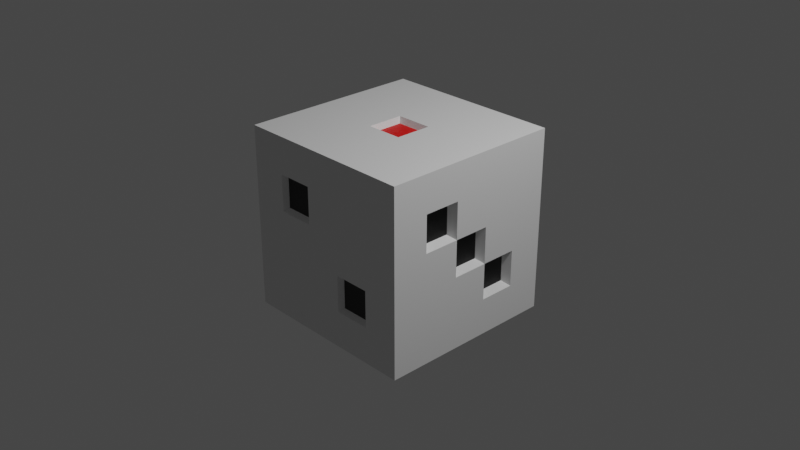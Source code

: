 # Source: YourOwn_s1300059.blend  (saved by Blender 3.6.14; exported with 4.5.12 LTS)
import bpy
from mathutils import Matrix  # noqa: F401  (used for matrix-valued properties, if any)

bpy.ops.wm.read_factory_settings(use_empty=True)
scene = bpy.context.scene
scene.name = 'Scene'

# ---- collections
col_collection = bpy.data.collections.new('Collection'); scene.collection.children.link(col_collection)

# ---- materials (node trees are filled in below, after node groups)
mat_m_base = bpy.data.materials.new('M_Base')
mat_m_base.alpha_threshold = 0.0
mat_m_base.use_transparent_shadow = False
mat_m_base.roughness = 0.5
mat_m_base.line_color = (0.0, 0.0, 0.0, 1.0)
mat_m_one = bpy.data.materials.new('M_One')
mat_m_one.use_transparent_shadow = False
mat_m_other = bpy.data.materials.new('M_other')
mat_m_other.use_transparent_shadow = False

# ---- material node trees
mat_m_base.use_nodes = True; mat_m_base.node_tree.nodes.clear()
_N = mat_m_base.node_tree.nodes; _L = mat_m_base.node_tree.links
n0 = _N.new('ShaderNodeOutputMaterial'); n0.name = 'Material Output'; n0.location = (300, 300)
n1 = _N.new('ShaderNodeBsdfPrincipled'); n1.name = 'Principled BSDF'; n1.location = (10, 300)
n1.distribution = 'GGX'
n1.subsurface_method = 'RANDOM_WALK_SKIN'
n1.inputs[3].default_value = 1.45
n1.inputs[27].default_value = (0.0, 0.0, 0.0, 1.0)
n1.inputs[28].default_value = 1.0
_L.new(n1.outputs[0], n0.inputs[0])
n0.is_active_output = True
mat_m_one.use_nodes = True; mat_m_one.node_tree.nodes.clear()
_N = mat_m_one.node_tree.nodes; _L = mat_m_one.node_tree.links
n0 = _N.new('ShaderNodeBsdfPrincipled'); n0.name = 'Principled BSDF'; n0.location = (10, 300)
n0.distribution = 'GGX'
n0.subsurface_method = 'RANDOM_WALK_SKIN'
n0.inputs[0].default_value = (0.8, 0.00205, 0.0, 1.0)
n0.inputs[3].default_value = 1.45
n0.inputs[27].default_value = (0.0, 0.0, 0.0, 1.0)
n0.inputs[28].default_value = 1.0
n1 = _N.new('ShaderNodeOutputMaterial'); n1.name = 'Material Output'; n1.location = (300, 300)
_L.new(n0.outputs[0], n1.inputs[0])
n1.is_active_output = True
mat_m_other.use_nodes = True; mat_m_other.node_tree.nodes.clear()
_N = mat_m_other.node_tree.nodes; _L = mat_m_other.node_tree.links
n0 = _N.new('ShaderNodeBsdfPrincipled'); n0.name = 'Principled BSDF'; n0.location = (10, 300)
n0.distribution = 'GGX'
n0.subsurface_method = 'RANDOM_WALK_SKIN'
n0.inputs[0].default_value = (0.0, 0.0, 0.0, 1.0)
n0.inputs[3].default_value = 1.45
n0.inputs[27].default_value = (0.0, 0.0, 0.0, 1.0)
n0.inputs[28].default_value = 1.0
n1 = _N.new('ShaderNodeOutputMaterial'); n1.name = 'Material Output'; n1.location = (300, 300)
_L.new(n0.outputs[0], n1.inputs[0])
n1.is_active_output = True

# ---- world
world_world = bpy.data.worlds.new('World'); scene.world = world_world
world_world.use_nodes = True; world_world.node_tree.nodes.clear()
_N = world_world.node_tree.nodes; _L = world_world.node_tree.links
n0 = _N.new('ShaderNodeOutputWorld'); n0.name = 'World Output'; n0.location = (300, 300)
n1 = _N.new('ShaderNodeBackground'); n1.name = 'Background'; n1.location = (10, 300)
n1.inputs[0].default_value = (0.05088, 0.05088, 0.05088, 1.0)
_L.new(n1.outputs[0], n0.inputs[0])
n0.is_active_output = True
world_world.color = (0.05088, 0.05088, 0.05088)
world_world.use_sun_shadow = False
world_world.sun_shadow_jitter_overblur = 0.0

# ---- cameras
cam_camera = bpy.data.cameras.new('Camera')
cam_camera.clip_end = 100.0
cam_camera.ortho_scale = 7.314

# ---- lights
light_light = bpy.data.lights.new('Light', 'POINT')
light_light.transmission_factor = 0.0
light_light.energy = 1000.0
light_light.shadow_soft_size = 0.1
light_light.shadow_maximum_resolution = 0.006
light_light.use_absolute_resolution = True

# ---- meshes
me_cube = bpy.data.meshes.new('Cube')
me_cube.from_pydata([(1.0, 1.0, 1.0), (1.0, 1.0, -1.0), (1.0, -1.0, 1.0), (1.0, -1.0, -1.0), (-1.0, 1.0, 1.0), (-1.0, 1.0, -1.0), (-1.0, -1.0, 1.0), (-1.0, -1.0, -1.0), (-1.0, 0.6, -1.0), (-1.0, 0.2, -1.0), (-1.0, -0.2, -1.0), (-1.0, -0.6, -1.0), (0.6, 1.0, -1.0), (0.2, 1.0, -1.0), (-0.2, 1.0, -1.0), (-0.6, 1.0, -1.0), (1.0, 1.0, 0.6), (1.0, 1.0, 0.2), (1.0, 1.0, -0.2), (1.0, 1.0, -0.6), (-1.0, -1.0, -0.6), (-1.0, -1.0, -0.2), (-1.0, -1.0, 0.2), (-1.0, -1.0, 0.6), (1.0, -1.0, 0.6), (1.0, -1.0, 0.2), (1.0, -1.0, -0.2), (1.0, -1.0, -0.6), (-1.0, 1.0, 0.6), (-1.0, 1.0, 0.2), (-1.0, 1.0, -0.2), (-1.0, 1.0, -0.6), (0.6, -1.0, 1.0), (0.2, -1.0, 1.0), (-0.2, -1.0, 1.0), (-0.6, -1.0, 1.0), (1.0, 0.6, 1.0), (1.0, 0.2, 1.0), (1.0, -0.2, 1.0), (1.0, -0.6, 1.0), (-0.6, -1.0, -1.0), (-0.2, -1.0, -1.0), (0.2, -1.0, -1.0), (0.6, -1.0, -1.0), (-1.0, -0.6, 1.0), (-1.0, -0.2, 1.0), (-1.0, 0.2, 1.0), (-1.0, 0.6, 1.0), (-0.6, 1.0, 1.0), (-0.2, 1.0, 1.0), (0.2, 1.0, 1.0), (0.6, 1.0, 1.0), (1.0, -0.6, -1.0), (1.0, -0.2, -1.0), (1.0, 0.2, -1.0), (1.0, 0.6, -1.0), (-0.5662, 0.837, -0.5662), (-0.2338, 0.837, -0.5662), (0.2338, 0.837, -0.5662), (0.5662, 0.837, -0.5662), (-0.5662, 0.837, -0.2338), (-0.1662, 0.837, -0.1662), (0.2338, 0.837, -0.2338), (0.5662, 0.837, -0.2338), (-0.5662, 0.837, 0.2338), (-0.1662, 0.837, 0.1662), (0.2338, 0.837, 0.2338), (0.5662, 0.837, 0.2338), (-0.5662, 0.837, 0.5662), (-0.2338, 0.837, 0.5662), (0.2338, 0.837, 0.5662), (0.5662, 0.837, 0.5662), (1.0, 0.6, -0.6), (1.0, 0.2, -0.6), (1.0, -0.2, -0.6), (1.0, -0.6, -0.6), (1.0, 0.6, -0.2), (1.0, 0.2, -0.2), (1.0, -0.2, -0.2), (1.0, -0.6, -0.2), (1.0, 0.6, 0.2), (1.0, 0.2, 0.2), (1.0, -0.2, 0.2), (1.0, -0.6, 0.2), (1.0, 0.6, 0.6), (1.0, 0.2, 0.6), (1.0, -0.2, 0.6), (1.0, -0.6, 0.6), (-0.6, 0.6, -1.0), (-0.6, 0.2, -1.0), (-0.6, -0.2, -1.0), (-0.6, -0.6, -1.0), (-0.2, 0.6, -1.0), (-0.2, 0.2, -1.0), (-0.2, -0.2, -1.0), (-0.2, -0.6, -1.0), (0.2, 0.6, -1.0), (0.2, 0.2, -1.0), (0.2, -0.2, -1.0), (0.2, -0.6, -1.0), (0.6, 0.6, -1.0), (0.6, 0.2, -1.0), (0.6, -0.2, -1.0), (0.6, -0.6, -1.0), (-0.902, -0.5674, -0.5674), (-0.902, -0.2326, -0.5674), (-0.902, 0.2326, -0.5674), (-0.902, 0.5674, -0.5674), (-0.902, -0.5674, -0.2326), (-0.902, -0.2326, -0.2326), (-0.902, 0.2326, -0.2326), (-0.902, 0.5674, -0.2326), (-0.902, -0.5674, 0.2326), (-0.902, -0.2326, 0.2326), (-0.902, 0.2326, 0.2326), (-0.902, 0.5674, 0.2326), (-0.902, -0.5674, 0.5674), (-0.902, -0.2326, 0.5674), (-0.902, 0.2326, 0.5674), (-0.902, 0.5674, 0.5674), (0.5628, -0.9461, -0.5628), (0.2372, -0.9461, -0.5628), (-0.2, -1.0, -0.6), (-0.6, -1.0, -0.6), (0.5628, -0.9461, -0.2372), (0.2372, -0.9461, -0.2372), (-0.2, -1.0, -0.2), (-0.6, -1.0, -0.2), (0.6, -1.0, 0.2), (0.2, -1.0, 0.2), (-0.2372, -0.9461, 0.2372), (-0.5628, -0.9461, 0.2372), (0.6, -1.0, 0.6), (0.2, -1.0, 0.6), (-0.2372, -0.9461, 0.5628), (-0.5628, -0.9461, 0.5628), (0.6, 0.6, 1.0), (0.6, 0.2, 1.0), (0.6, -0.2, 1.0), (0.6, -0.6, 1.0), (0.2, 0.6, 1.0), (0.1692, 0.1692, 0.9385), (0.1692, -0.1692, 0.9385), (0.2, -0.6, 1.0), (-0.2, 0.6, 1.0), (-0.1692, 0.1692, 0.9385), (-0.1692, -0.1692, 0.9385), (-0.2, -0.6, 1.0), (-0.6, 0.6, 1.0), (-0.6, 0.2, 1.0), (-0.6, -0.2, 1.0), (-0.6, -0.6, 1.0), (0.2, 0.2, 1.0), (0.2, -0.2, 1.0), (-0.2, 0.2, 1.0), (-0.2, -0.2, 1.0), (-0.5326, 0.5865, -0.8428), (-0.2674, 0.5865, -0.8428), (-0.2674, 0.3213, -0.8428), (-0.5326, 0.3213, -0.8428), (-0.5326, 0.1865, -0.8428), (-0.2674, 0.1865, -0.8428), (-0.2674, -0.07867, -0.8428), (-0.5326, -0.07867, -0.8428), (-0.5326, -0.2135, -0.8428), (-0.2674, -0.2135, -0.8428), (-0.2674, -0.4787, -0.8428), (-0.5326, -0.4787, -0.8428), (0.2674, 0.5865, -0.8428), (0.5326, 0.5865, -0.8428), (0.5326, 0.3213, -0.8428), (0.2674, 0.3213, -0.8428), (0.2674, 0.1865, -0.8428), (0.5326, 0.1865, -0.8428), (0.5326, -0.07867, -0.8428), (0.2674, -0.07867, -0.8428), (0.2674, -0.2135, -0.8428), (0.5326, -0.2135, -0.8428), (0.5326, -0.4787, -0.8428), (0.2674, -0.4787, -0.8428), (0.6, -1.0, -0.6), (0.2, -1.0, -0.6), (0.6, -1.0, -0.2), (0.2, -1.0, -0.2), (-0.2, -1.0, 0.2), (-0.6, -1.0, 0.2), (-0.2, -1.0, 0.6), (-0.6, -1.0, 0.6), (-0.2302, 0.5698, -0.8428), (-0.5698, 0.5698, -0.8428), (-0.5698, 0.2302, -0.8428), (-0.2302, 0.2302, -0.8428), (-0.2302, 0.1698, -0.8428), (-0.5698, 0.1698, -0.8428), (-0.5698, -0.1698, -0.8428), (-0.2302, -0.1698, -0.8428), (-0.2302, -0.2302, -0.8428), (-0.5698, -0.2302, -0.8428), (-0.5698, -0.5698, -0.8428), (-0.2302, -0.5698, -0.8428), (0.5698, 0.5698, -0.8428), (0.2302, 0.5698, -0.8428), (0.2302, 0.2302, -0.8428), (0.5698, 0.2302, -0.8428), (0.5698, 0.1698, -0.8428), (0.2302, 0.1698, -0.8428), (0.2302, -0.1698, -0.8428), (0.5698, -0.1698, -0.8428), (0.5698, -0.2302, -0.8428), (0.2302, -0.2302, -0.8428), (0.2302, -0.5698, -0.8428), (0.5698, -0.5698, -0.8428), (-0.6, 1.0, -0.6), (-0.2, 1.0, -0.6), (0.2, 1.0, -0.6), (0.6, 1.0, -0.6), (-0.6, 1.0, -0.2), (0.6, 1.0, -0.2), (-0.2, 1.0, -0.2), (-0.2338, 0.837, -0.2338), (0.2, 1.0, -0.2), (0.1662, 0.837, -0.1662), (-0.6, 1.0, 0.2), (0.6, 1.0, 0.2), (-0.2, 1.0, 0.2), (-0.2338, 0.837, 0.2338), (0.2, 1.0, 0.2), (0.1662, 0.837, 0.1662), (-0.6, 1.0, 0.6), (-0.2, 1.0, 0.6), (0.2, 1.0, 0.6), (0.6, 1.0, 0.6), (0.902, 0.5639, -0.5639), (0.902, 0.5639, -0.2361), (0.902, 0.2361, -0.2361), (0.902, 0.2361, -0.5639), (0.902, 0.1639, -0.1639), (0.902, 0.1639, 0.1639), (0.902, -0.1639, 0.1639), (0.902, -0.1639, -0.1639), (0.902, -0.2361, 0.2361), (0.902, -0.2361, 0.5639), (0.902, -0.5639, 0.5639), (0.902, -0.5639, 0.2361), (-1.0, -0.6, -0.6), (-1.0, -0.2, -0.6), (-1.0, 0.2, -0.6), (-1.0, 0.6, -0.6), (-1.0, -0.6, -0.2), (-1.0, -0.2, -0.2), (-1.0, 0.2, -0.2), (-1.0, 0.6, -0.2), (-1.0, -0.6, 0.2), (-1.0, -0.2, 0.2), (-1.0, 0.2, 0.2), (-1.0, 0.6, 0.2), (-1.0, -0.6, 0.6), (-1.0, -0.2, 0.6), (-1.0, 0.2, 0.6), (-1.0, 0.6, 0.6)], [], [(151, 44, 6, 35), (187, 35, 6, 23), (259, 47, 4, 28), (103, 52, 3, 43), (87, 39, 2, 24), (231, 51, 0, 16), (12, 215, 19, 1), (215, 217, 18, 19), (217, 223, 17, 18), (223, 231, 16, 17), (5, 31, 212, 15), (15, 212, 213, 14), (14, 213, 214, 13), (13, 214, 215, 12), (31, 30, 216, 212), (56, 60, 219, 57), (213, 218, 220, 214), (58, 62, 63, 59), (30, 29, 222, 216), (216, 222, 224, 218), (61, 65, 227, 221), (220, 226, 223, 217), (29, 28, 228, 222), (64, 68, 69, 225), (224, 229, 230, 226), (66, 70, 71, 67), (28, 4, 48, 228), (228, 48, 49, 229), (229, 49, 50, 230), (230, 50, 51, 231), (52, 75, 27, 3), (75, 79, 26, 27), (79, 83, 25, 26), (83, 87, 24, 25), (1, 19, 72, 55), (55, 72, 73, 54), (54, 73, 74, 53), (53, 74, 75, 52), (19, 18, 76, 72), (232, 233, 234, 235), (73, 77, 78, 74), (74, 78, 79, 75), (18, 17, 80, 76), (76, 80, 81, 77), (236, 237, 238, 239), (78, 82, 83, 79), (17, 16, 84, 80), (80, 84, 85, 81), (81, 85, 86, 82), (240, 241, 242, 243), (16, 0, 36, 84), (84, 36, 37, 85), (85, 37, 38, 86), (86, 38, 39, 87), (11, 91, 40, 7), (91, 95, 41, 40), (95, 99, 42, 41), (99, 103, 43, 42), (5, 15, 88, 8), (8, 88, 89, 9), (9, 89, 90, 10), (10, 90, 91, 11), (15, 14, 92, 88), (156, 157, 158, 159), (160, 161, 162, 163), (164, 165, 166, 167), (14, 13, 96, 92), (92, 96, 97, 93), (93, 97, 98, 94), (94, 98, 99, 95), (13, 12, 100, 96), (168, 169, 170, 171), (172, 173, 174, 175), (176, 177, 178, 179), (12, 1, 55, 100), (100, 55, 54, 101), (101, 54, 53, 102), (102, 53, 52, 103), (8, 247, 31, 5), (247, 251, 30, 31), (251, 255, 29, 30), (255, 259, 28, 29), (7, 20, 244, 11), (11, 244, 245, 10), (10, 245, 246, 9), (9, 246, 247, 8), (20, 21, 248, 244), (104, 108, 109, 105), (245, 249, 250, 246), (106, 110, 111, 107), (21, 22, 252, 248), (248, 252, 253, 249), (249, 253, 254, 250), (250, 254, 255, 251), (22, 23, 256, 252), (112, 116, 117, 113), (253, 257, 258, 254), (114, 118, 119, 115), (23, 6, 44, 256), (256, 44, 45, 257), (257, 45, 46, 258), (258, 46, 47, 259), (40, 123, 20, 7), (123, 127, 21, 20), (127, 185, 22, 21), (185, 187, 23, 22), (3, 27, 180, 43), (43, 180, 181, 42), (42, 181, 122, 41), (41, 122, 123, 40), (27, 26, 182, 180), (120, 124, 125, 121), (181, 183, 126, 122), (122, 126, 127, 123), (26, 25, 128, 182), (182, 128, 129, 183), (183, 129, 184, 126), (126, 184, 185, 127), (25, 24, 132, 128), (128, 132, 133, 129), (129, 133, 186, 184), (130, 134, 135, 131), (24, 2, 32, 132), (132, 32, 33, 133), (133, 33, 34, 186), (186, 34, 35, 187), (39, 139, 32, 2), (139, 143, 33, 32), (143, 147, 34, 33), (147, 151, 35, 34), (0, 51, 136, 36), (36, 136, 137, 37), (37, 137, 138, 38), (38, 138, 139, 39), (51, 50, 140, 136), (136, 140, 152, 137), (137, 152, 153, 138), (138, 153, 143, 139), (50, 49, 144, 140), (140, 144, 154, 152), (141, 145, 146, 142), (153, 155, 147, 143), (49, 48, 148, 144), (144, 148, 149, 154), (154, 149, 150, 155), (155, 150, 151, 147), (48, 4, 47, 148), (148, 47, 46, 149), (149, 46, 45, 150), (150, 45, 44, 151), (141, 142, 153, 152), (146, 145, 154, 155), (145, 141, 152, 154), (142, 146, 155, 153), (88, 92, 188, 189), (92, 93, 191, 188), (93, 89, 190, 191), (89, 88, 189, 190), (89, 93, 192, 193), (93, 94, 195, 192), (94, 90, 194, 195), (90, 89, 193, 194), (90, 94, 196, 197), (94, 95, 199, 196), (95, 91, 198, 199), (91, 90, 197, 198), (96, 100, 200, 201), (100, 101, 203, 200), (101, 97, 202, 203), (97, 96, 201, 202), (97, 101, 204, 205), (101, 102, 207, 204), (102, 98, 206, 207), (98, 97, 205, 206), (98, 102, 208, 209), (102, 103, 211, 208), (103, 99, 210, 211), (99, 98, 209, 210), (120, 121, 181, 180), (125, 124, 182, 183), (130, 131, 185, 184), (135, 134, 186, 187), (124, 120, 180, 182), (121, 125, 183, 181), (134, 130, 184, 186), (131, 135, 187, 185), (157, 156, 189, 188), (156, 159, 190, 189), (158, 157, 188, 191), (159, 158, 191, 190), (161, 160, 193, 192), (160, 163, 194, 193), (162, 161, 192, 195), (163, 162, 195, 194), (165, 164, 197, 196), (164, 167, 198, 197), (166, 165, 196, 199), (167, 166, 199, 198), (169, 168, 201, 200), (168, 171, 202, 201), (170, 169, 200, 203), (171, 170, 203, 202), (173, 172, 205, 204), (172, 175, 206, 205), (174, 173, 204, 207), (175, 174, 207, 206), (177, 176, 209, 208), (176, 179, 210, 209), (178, 177, 208, 211), (179, 178, 211, 210), (56, 57, 213, 212), (58, 59, 215, 214), (219, 60, 216, 218), (61, 221, 220, 218), (63, 62, 220, 217), (64, 225, 224, 222), (227, 65, 224, 226), (66, 67, 223, 226), (69, 68, 228, 229), (71, 70, 230, 231), (60, 56, 212, 216), (57, 219, 218, 213), (62, 58, 214, 220), (59, 63, 217, 215), (65, 61, 218, 224), (221, 227, 226, 220), (68, 64, 222, 228), (225, 69, 229, 224), (70, 66, 226, 230), (67, 71, 231, 223), (72, 76, 233, 232), (76, 77, 234, 233), (77, 73, 235, 234), (73, 72, 232, 235), (77, 81, 237, 236), (81, 82, 238, 237), (82, 78, 239, 238), (78, 77, 236, 239), (82, 86, 241, 240), (86, 87, 242, 241), (87, 83, 243, 242), (83, 82, 240, 243), (104, 105, 245, 244), (106, 107, 247, 246), (109, 108, 248, 249), (111, 110, 250, 251), (112, 113, 253, 252), (114, 115, 255, 254), (117, 116, 256, 257), (119, 118, 258, 259), (108, 104, 244, 248), (105, 109, 249, 245), (110, 106, 246, 250), (107, 111, 251, 247), (116, 112, 252, 256), (113, 117, 257, 253), (118, 114, 254, 258), (115, 119, 259, 255)])
me_cube.polygons.foreach_set('material_index', [0, 0, 0, 0, 0, 0, 0, 0, 0, 0, 0, 0, 0, 0, 0, 2, 0, 2, 0, 0, 2, 0, 0, 2, 0, 2, 0, 0, 0, 0, 0, 0, 0, 0, 0, 0, 0, 0, 0, 2, 0, 0, 0, 0, 2, 0, 0, 0, 0, 2, 0, 0, 0, 0, 0, 0, 0, 0, 0, 0, 0, 0, 0, 2, 2, 2, 0, 0, 0, 0, 0, 2, 2, 2, 0, 0, 0, 0, 0, 0, 0, 0, 0, 0, 0, 0, 0, 2, 0, 2, 0, 0, 0, 0, 0, 2, 0, 2, 0, 0, 0, 0, 0, 0, 0, 0, 0, 0, 0, 0, 0, 2, 0, 0, 0, 0, 0, 0, 0, 0, 0, 2, 0, 0, 0, 0, 0, 0, 0, 0, 0, 0, 0, 0, 0, 0, 0, 0, 0, 0, 1, 0, 0, 0, 0, 0, 0, 0, 0, 0, 0, 0, 0, 0, 0, 0, 0, 0, 0, 0, 0, 0, 0, 0, 0, 0, 0, 0, 0, 0, 0, 0, 0, 0, 0, 0, 0, 0, 0, 0, 0, 0, 0, 0, 0, 0, 0, 0, 0, 0, 0, 0, 0, 0, 0, 0, 0, 0, 0, 0, 0, 0, 0, 0, 0, 0, 0, 0, 0, 0, 0, 0, 0, 0, 0, 0, 0, 0, 0, 0, 0, 0, 0, 0, 0, 0, 0, 0, 0, 0, 0, 0, 0, 0, 0, 0, 0, 0, 0, 0, 0, 0, 0, 0, 0, 0, 0, 0, 0, 0, 0, 0, 0, 0, 0, 0, 0, 0])
_uv = me_cube.uv_layers.new(name='UVMap')
_uv.uv.foreach_set('vector', [0.825, 0.7, 0.875, 0.7, 0.875, 0.75, 0.825, 0.75, 0.575, 0.95, 0.625, 0.95, 0.625, 1.0, 0.575, 1.0, 0.575, 0.2, 0.625, 0.2, 0.625, 0.25, 0.575, 0.25, 0.325, 0.7, 0.375, 0.7, 0.375, 0.75, 0.325, 0.75, 0.575, 0.7, 0.625, 0.7, 0.625, 0.75, 0.575, 0.75, 0.575, 0.45, 0.625, 0.45, 0.625, 0.5, 0.575, 0.5, 0.375, 0.45, 0.425, 0.45, 0.425, 0.5, 0.375, 0.5, 0.425, 0.45, 0.475, 0.45, 0.475, 0.5, 0.425, 0.5, 0.475, 0.45, 0.525, 0.45, 0.525, 0.5, 0.475, 0.5, 0.525, 0.45, 0.575, 0.45, 0.575, 0.5, 0.525, 0.5, 0.375, 0.25, 0.425, 0.25, 0.425, 0.3, 0.375, 0.3, 0.375, 0.3, 0.425, 0.3, 0.425, 0.35, 0.375, 0.35, 0.375, 0.35, 0.425, 0.35, 0.425, 0.4, 0.375, 0.4, 0.375, 0.4, 0.425, 0.4, 0.425, 0.45, 0.375, 0.45, 0.425, 0.25, 0.475, 0.25, 0.475, 0.3, 0.425, 0.3, 0.199, 0.001001, 0.001001, 0.001001, 0.001001, 0.199, 0.199, 0.199, 0.425, 0.35, 0.475, 0.35, 0.475, 0.4, 0.425, 0.4, 0.199, 0.201, 0.001001, 0.201, 0.001001, 0.399, 0.199, 0.399, 0.475, 0.25, 0.525, 0.25, 0.525, 0.3, 0.475, 0.3, 0.475, 0.3, 0.525, 0.3, 0.525, 0.35, 0.475, 0.35, 0.399, 0.001001, 0.201, 0.001001, 0.201, 0.199, 0.399, 0.199, 0.475, 0.4, 0.525, 0.4, 0.525, 0.45, 0.475, 0.45, 0.525, 0.25, 0.575, 0.25, 0.575, 0.3, 0.525, 0.3, 0.399, 0.201, 0.201, 0.201, 0.201, 0.399, 0.399, 0.399, 0.525, 0.35, 0.575, 0.35, 0.575, 0.4, 0.525, 0.4, 0.199, 0.401, 0.001001, 0.401, 0.001001, 0.599, 0.199, 0.599, 0.575, 0.25, 0.625, 0.25, 0.625, 0.3, 0.575, 0.3, 0.575, 0.3, 0.625, 0.3, 0.625, 0.35, 0.575, 0.35, 0.575, 0.35, 0.625, 0.35, 0.625, 0.4, 0.575, 0.4, 0.575, 0.4, 0.625, 0.4, 0.625, 0.45, 0.575, 0.45, 0.375, 0.7, 0.425, 0.7, 0.425, 0.75, 0.375, 0.75, 0.425, 0.7, 0.475, 0.7, 0.475, 0.75, 0.425, 0.75, 0.475, 0.7, 0.525, 0.7, 0.525, 0.75, 0.475, 0.75, 0.525, 0.7, 0.575, 0.7, 0.575, 0.75, 0.525, 0.75, 0.375, 0.5, 0.425, 0.5, 0.425, 0.55, 0.375, 0.55, 0.375, 0.55, 0.425, 0.55, 0.425, 0.6, 0.375, 0.6, 0.375, 0.6, 0.425, 0.6, 0.425, 0.65, 0.375, 0.65, 0.375, 0.65, 0.425, 0.65, 0.425, 0.7, 0.375, 0.7, 0.425, 0.5, 0.475, 0.5, 0.475, 0.55, 0.425, 0.55, 0.599, 0.001001, 0.401, 0.001001, 0.401, 0.199, 0.599, 0.199, 0.425, 0.6, 0.475, 0.6, 0.475, 0.65, 0.425, 0.65, 0.425, 0.65, 0.475, 0.65, 0.475, 0.7, 0.425, 0.7, 0.475, 0.5, 0.525, 0.5, 0.525, 0.55, 0.475, 0.55, 0.475, 0.55, 0.525, 0.55, 0.525, 0.6, 0.475, 0.6, 0.599, 0.201, 0.401, 0.201, 0.401, 0.399, 0.599, 0.399, 0.475, 0.65, 0.525, 0.65, 0.525, 0.7, 0.475, 0.7, 0.525, 0.5, 0.575, 0.5, 0.575, 0.55, 0.525, 0.55, 0.525, 0.55, 0.575, 0.55, 0.575, 0.6, 0.525, 0.6, 0.525, 0.6, 0.575, 0.6, 0.575, 0.65, 0.525, 0.65, 0.399, 0.401, 0.201, 0.401, 0.201, 0.599, 0.399, 0.599, 0.575, 0.5, 0.625, 0.5, 0.625, 0.55, 0.575, 0.55, 0.575, 0.55, 0.625, 0.55, 0.625, 0.6, 0.575, 0.6, 0.575, 0.6, 0.625, 0.6, 0.625, 0.65, 0.575, 0.65, 0.575, 0.65, 0.625, 0.65, 0.625, 0.7, 0.575, 0.7, 0.125, 0.7, 0.175, 0.7, 0.175, 0.75, 0.125, 0.75, 0.175, 0.7, 0.225, 0.7, 0.225, 0.75, 0.175, 0.75, 0.225, 0.7, 0.275, 0.7, 0.275, 0.75, 0.225, 0.75, 0.275, 0.7, 0.325, 0.7, 0.325, 0.75, 0.275, 0.75, 0.125, 0.5, 0.175, 0.5, 0.175, 0.55, 0.125, 0.55, 0.125, 0.55, 0.175, 0.55, 0.175, 0.6, 0.125, 0.6, 0.125, 0.6, 0.175, 0.6, 0.175, 0.65, 0.125, 0.65, 0.125, 0.65, 0.175, 0.65, 0.175, 0.7, 0.125, 0.7, 0.175, 0.5, 0.225, 0.5, 0.225, 0.55, 0.175, 0.55, 0.599, 0.401, 0.401, 0.401, 0.401, 0.599, 0.599, 0.599, 0.199, 0.601, 0.001001, 0.601, 0.001001, 0.799, 0.199, 0.799, 0.799, 0.001001, 0.601, 0.001001, 0.601, 0.199, 0.799, 0.199, 0.225, 0.5, 0.275, 0.5, 0.275, 0.55, 0.225, 0.55, 0.225, 0.55, 0.275, 0.55, 0.275, 0.6, 0.225, 0.6, 0.225, 0.6, 0.275, 0.6, 0.275, 0.65, 0.225, 0.65, 0.225, 0.65, 0.275, 0.65, 0.275, 0.7, 0.225, 0.7, 0.275, 0.5, 0.325, 0.5, 0.325, 0.55, 0.275, 0.55, 0.399, 0.601, 0.201, 0.601, 0.201, 0.799, 0.399, 0.799, 0.799, 0.201, 0.601, 0.201, 0.601, 0.399, 0.799, 0.399, 0.599, 0.601, 0.401, 0.601, 0.401, 0.799, 0.599, 0.799, 0.325, 0.5, 0.375, 0.5, 0.375, 0.55, 0.325, 0.55, 0.325, 0.55, 0.375, 0.55, 0.375, 0.6, 0.325, 0.6, 0.325, 0.6, 0.375, 0.6, 0.375, 0.65, 0.325, 0.65, 0.325, 0.65, 0.375, 0.65, 0.375, 0.7, 0.325, 0.7, 0.375, 0.2, 0.425, 0.2, 0.425, 0.25, 0.375, 0.25, 0.425, 0.2, 0.475, 0.2, 0.475, 0.25, 0.425, 0.25, 0.475, 0.2, 0.525, 0.2, 0.525, 0.25, 0.475, 0.25, 0.525, 0.2, 0.575, 0.2, 0.575, 0.25, 0.525, 0.25, 0.375, 0.0, 0.425, 0.0, 0.425, 0.05, 0.375, 0.05, 0.375, 0.05, 0.425, 0.05, 0.425, 0.1, 0.375, 0.1, 0.375, 0.1, 0.425, 0.1, 0.425, 0.15, 0.375, 0.15, 0.375, 0.15, 0.425, 0.15, 0.425, 0.2, 0.375, 0.2, 0.425, 0.0, 0.475, 0.0, 0.475, 0.05, 0.425, 0.05, 0.799, 0.401, 0.601, 0.401, 0.601, 0.599, 0.799, 0.599, 0.425, 0.1, 0.475, 0.1, 0.475, 0.15, 0.425, 0.15, 0.799, 0.601, 0.601, 0.601, 0.601, 0.799, 0.799, 0.799, 0.475, 0.0, 0.525, 0.0, 0.525, 0.05, 0.475, 0.05, 0.475, 0.05, 0.525, 0.05, 0.525, 0.1, 0.475, 0.1, 0.475, 0.1, 0.525, 0.1, 0.525, 0.15, 0.475, 0.15, 0.475, 0.15, 0.525, 0.15, 0.525, 0.2, 0.475, 0.2, 0.525, 0.0, 0.575, 0.0, 0.575, 0.05, 0.525, 0.05, 0.199, 0.801, 0.001001, 0.801, 0.001001, 0.999, 0.199, 0.999, 0.525, 0.1, 0.575, 0.1, 0.575, 0.15, 0.525, 0.15, 0.999, 0.001001, 0.801, 0.001001, 0.801, 0.199, 0.999, 0.199, 0.575, 0.0, 0.625, 0.0, 0.625, 0.05, 0.575, 0.05, 0.575, 0.05, 0.625, 0.05, 0.625, 0.1, 0.575, 0.1, 0.575, 0.1, 0.625, 0.1, 0.625, 0.15, 0.575, 0.15, 0.575, 0.15, 0.625, 0.15, 0.625, 0.2, 0.575, 0.2, 0.375, 0.95, 0.425, 0.95, 0.425, 1.0, 0.375, 1.0, 0.425, 0.95, 0.475, 0.95, 0.475, 1.0, 0.425, 1.0, 0.475, 0.95, 0.525, 0.95, 0.525, 1.0, 0.475, 1.0, 0.525, 0.95, 0.575, 0.95, 0.575, 1.0, 0.525, 1.0, 0.375, 0.75, 0.425, 0.75, 0.425, 0.8, 0.375, 0.8, 0.375, 0.8, 0.425, 0.8, 0.425, 0.85, 0.375, 0.85, 0.375, 0.85, 0.425, 0.85, 0.425, 0.9, 0.375, 0.9, 0.375, 0.9, 0.425, 0.9, 0.425, 0.95, 0.375, 0.95, 0.425, 0.75, 0.475, 0.75, 0.475, 0.8, 0.425, 0.8, 0.999, 0.201, 0.801, 0.201, 0.801, 0.399, 0.999, 0.399, 0.425, 0.85, 0.475, 0.85, 0.475, 0.9, 0.425, 0.9, 0.425, 0.9, 0.475, 0.9, 0.475, 0.95, 0.425, 0.95, 0.475, 0.75, 0.525, 0.75, 0.525, 0.8, 0.475, 0.8, 0.475, 0.8, 0.525, 0.8, 0.525, 0.85, 0.475, 0.85, 0.475, 0.85, 0.525, 0.85, 0.525, 0.9, 0.475, 0.9, 0.475, 0.9, 0.525, 0.9, 0.525, 0.95, 0.475, 0.95, 0.525, 0.75, 0.575, 0.75, 0.575, 0.8, 0.525, 0.8, 0.525, 0.8, 0.575, 0.8, 0.575, 0.85, 0.525, 0.85, 0.525, 0.85, 0.575, 0.85, 0.575, 0.9, 0.525, 0.9, 0.399, 0.801, 0.201, 0.801, 0.201, 0.999, 0.399, 0.999, 0.575, 0.75, 0.625, 0.75, 0.625, 0.8, 0.575, 0.8, 0.575, 0.8, 0.625, 0.8, 0.625, 0.85, 0.575, 0.85, 0.575, 0.85, 0.625, 0.85, 0.625, 0.9, 0.575, 0.9, 0.575, 0.9, 0.625, 0.9, 0.625, 0.95, 0.575, 0.95, 0.625, 0.7, 0.675, 0.7, 0.675, 0.75, 0.625, 0.75, 0.675, 0.7, 0.725, 0.7, 0.725, 0.75, 0.675, 0.75, 0.725, 0.7, 0.775, 0.7, 0.775, 0.75, 0.725, 0.75, 0.775, 0.7, 0.825, 0.7, 0.825, 0.75, 0.775, 0.75, 0.625, 0.5, 0.675, 0.5, 0.675, 0.55, 0.625, 0.55, 0.625, 0.55, 0.675, 0.55, 0.675, 0.6, 0.625, 0.6, 0.625, 0.6, 0.675, 0.6, 0.675, 0.65, 0.625, 0.65, 0.625, 0.65, 0.675, 0.65, 0.675, 0.7, 0.625, 0.7, 0.675, 0.5, 0.725, 0.5, 0.725, 0.55, 0.675, 0.55, 0.675, 0.55, 0.725, 0.55, 0.725, 0.6, 0.675, 0.6, 0.675, 0.6, 0.725, 0.6, 0.725, 0.65, 0.675, 0.65, 0.675, 0.65, 0.725, 0.65, 0.725, 0.7, 0.675, 0.7, 0.725, 0.5, 0.775, 0.5, 0.775, 0.55, 0.725, 0.55, 0.725, 0.55, 0.775, 0.55, 0.775, 0.6, 0.725, 0.6, 0.999, 0.001001, 0.001001, 0.001001, 0.001001, 0.999, 0.999, 0.999, 0.725, 0.65, 0.775, 0.65, 0.775, 0.7, 0.725, 0.7, 0.775, 0.5, 0.825, 0.5, 0.825, 0.55, 0.775, 0.55, 0.775, 0.55, 0.825, 0.55, 0.825, 0.6, 0.775, 0.6, 0.775, 0.6, 0.825, 0.6, 0.825, 0.65, 0.775, 0.65, 0.775, 0.65, 0.825, 0.65, 0.825, 0.7, 0.775, 0.7, 0.825, 0.5, 0.875, 0.5, 0.875, 0.55, 0.825, 0.55, 0.825, 0.55, 0.875, 0.55, 0.875, 0.6, 0.825, 0.6, 0.825, 0.6, 0.875, 0.6, 0.875, 0.65, 0.825, 0.65, 0.825, 0.65, 0.875, 0.65, 0.875, 0.7, 0.825, 0.7, 0.7288, 0.6038, 0.7288, 0.6462, 0.725, 0.65, 0.725, 0.6, 0.7712, 0.6462, 0.7712, 0.6038, 0.775, 0.6, 0.775, 0.65, 0.7712, 0.6038, 0.7288, 0.6038, 0.725, 0.6, 0.775, 0.6, 0.7288, 0.6462, 0.7712, 0.6462, 0.775, 0.65, 0.725, 0.65, 0.175, 0.55, 0.225, 0.55, 0.2212, 0.5538, 0.1788, 0.5538, 0.225, 0.55, 0.225, 0.6, 0.2212, 0.5962, 0.2212, 0.5538, 0.225, 0.6, 0.175, 0.6, 0.1788, 0.5962, 0.2212, 0.5962, 0.175, 0.6, 0.175, 0.55, 0.1788, 0.5538, 0.1788, 0.5962, 0.175, 0.6, 0.225, 0.6, 0.2212, 0.6038, 0.1788, 0.6038, 0.225, 0.6, 0.225, 0.65, 0.2212, 0.6462, 0.2212, 0.6038, 0.225, 0.65, 0.175, 0.65, 0.1788, 0.6462, 0.2212, 0.6462, 0.175, 0.65, 0.175, 0.6, 0.1788, 0.6038, 0.1788, 0.6462, 0.175, 0.65, 0.225, 0.65, 0.2212, 0.6538, 0.1788, 0.6538, 0.225, 0.65, 0.225, 0.7, 0.2212, 0.6962, 0.2212, 0.6538, 0.225, 0.7, 0.175, 0.7, 0.1788, 0.6962, 0.2212, 0.6962, 0.175, 0.7, 0.175, 0.65, 0.1788, 0.6538, 0.1788, 0.6962, 0.275, 0.55, 0.325, 0.55, 0.3212, 0.5538, 0.2788, 0.5538, 0.325, 0.55, 0.325, 0.6, 0.3212, 0.5962, 0.3212, 0.5538, 0.325, 0.6, 0.275, 0.6, 0.2788, 0.5962, 0.3212, 0.5962, 0.275, 0.6, 0.275, 0.55, 0.2788, 0.5538, 0.2788, 0.5962, 0.275, 0.6, 0.325, 0.6, 0.3212, 0.6038, 0.2788, 0.6038, 0.325, 0.6, 0.325, 0.65, 0.3212, 0.6462, 0.3212, 0.6038, 0.325, 0.65, 0.275, 0.65, 0.2788, 0.6462, 0.3212, 0.6462, 0.275, 0.65, 0.275, 0.6, 0.2788, 0.6038, 0.2788, 0.6462, 0.275, 0.65, 0.325, 0.65, 0.3212, 0.6538, 0.2788, 0.6538, 0.325, 0.65, 0.325, 0.7, 0.3212, 0.6962, 0.3212, 0.6538, 0.325, 0.7, 0.275, 0.7, 0.2788, 0.6962, 0.3212, 0.6962, 0.275, 0.7, 0.275, 0.65, 0.2788, 0.6538, 0.2788, 0.6962, 0.4296, 0.8046, 0.4296, 0.8454, 0.425, 0.85, 0.425, 0.8, 0.4704, 0.8454, 0.4704, 0.8046, 0.475, 0.8, 0.475, 0.85, 0.5296, 0.9046, 0.5296, 0.9454, 0.525, 0.95, 0.525, 0.9, 0.5704, 0.9454, 0.5704, 0.9046, 0.575, 0.9, 0.575, 0.95, 0.4704, 0.8046, 0.4296, 0.8046, 0.425, 0.8, 0.475, 0.8, 0.4296, 0.8454, 0.4704, 0.8454, 0.475, 0.85, 0.425, 0.85, 0.5704, 0.9046, 0.5296, 0.9046, 0.525, 0.9, 0.575, 0.9, 0.5296, 0.9454, 0.5704, 0.9454, 0.575, 0.95, 0.525, 0.95, 0.2166, 0.5584, 0.1834, 0.5584, 0.1788, 0.5538, 0.2212, 0.5538, 0.1834, 0.5584, 0.1834, 0.5916, 0.1788, 0.5962, 0.1788, 0.5538, 0.2166, 0.5916, 0.2166, 0.5584, 0.2212, 0.5538, 0.2212, 0.5962, 0.1834, 0.5916, 0.2166, 0.5916, 0.2212, 0.5962, 0.1788, 0.5962, 0.2166, 0.6084, 0.1834, 0.6084, 0.1788, 0.6038, 0.2212, 0.6038, 0.1834, 0.6084, 0.1834, 0.6416, 0.1788, 0.6462, 0.1788, 0.6038, 0.2166, 0.6416, 0.2166, 0.6084, 0.2212, 0.6038, 0.2212, 0.6462, 0.1834, 0.6416, 0.2166, 0.6416, 0.2212, 0.6462, 0.1788, 0.6462, 0.2166, 0.6584, 0.1834, 0.6584, 0.1788, 0.6538, 0.2212, 0.6538, 0.1834, 0.6584, 0.1834, 0.6916, 0.1788, 0.6962, 0.1788, 0.6538, 0.2166, 0.6916, 0.2166, 0.6584, 0.2212, 0.6538, 0.2212, 0.6962, 0.1834, 0.6916, 0.2166, 0.6916, 0.2212, 0.6962, 0.1788, 0.6962, 0.3166, 0.5584, 0.2834, 0.5584, 0.2788, 0.5538, 0.3212, 0.5538, 0.2834, 0.5584, 0.2834, 0.5916, 0.2788, 0.5962, 0.2788, 0.5538, 0.3166, 0.5916, 0.3166, 0.5584, 0.3212, 0.5538, 0.3212, 0.5962, 0.2834, 0.5916, 0.3166, 0.5916, 0.3212, 0.5962, 0.2788, 0.5962, 0.3166, 0.6084, 0.2834, 0.6084, 0.2788, 0.6038, 0.3212, 0.6038, 0.2834, 0.6084, 0.2834, 0.6416, 0.2788, 0.6462, 0.2788, 0.6038, 0.3166, 0.6416, 0.3166, 0.6084, 0.3212, 0.6038, 0.3212, 0.6462, 0.2834, 0.6416, 0.3166, 0.6416, 0.3212, 0.6462, 0.2788, 0.6462, 0.3166, 0.6584, 0.2834, 0.6584, 0.2788, 0.6538, 0.3212, 0.6538, 0.2834, 0.6584, 0.2834, 0.6916, 0.2788, 0.6962, 0.2788, 0.6538, 0.3166, 0.6916, 0.3166, 0.6584, 0.3212, 0.6538, 0.3212, 0.6962, 0.2834, 0.6916, 0.3166, 0.6916, 0.3212, 0.6962, 0.2788, 0.6962, 0.4292, 0.3042, 0.4292, 0.3458, 0.425, 0.35, 0.425, 0.3, 0.4292, 0.4042, 0.4292, 0.4458, 0.425, 0.45, 0.425, 0.4, 0.4708, 0.3458, 0.4708, 0.3042, 0.475, 0.3, 0.475, 0.35, 0.4792, 0.3542, 0.4792, 0.3958, 0.475, 0.4, 0.475, 0.35, 0.4708, 0.4458, 0.4708, 0.4042, 0.475, 0.4, 0.475, 0.45, 0.5292, 0.3042, 0.5292, 0.3458, 0.525, 0.35, 0.525, 0.3, 0.5208, 0.3958, 0.5208, 0.3542, 0.525, 0.35, 0.525, 0.4, 0.5292, 0.4042, 0.5292, 0.4458, 0.525, 0.45, 0.525, 0.4, 0.5708, 0.3458, 0.5708, 0.3042, 0.575, 0.3, 0.575, 0.35, 0.5708, 0.4458, 0.5708, 0.4042, 0.575, 0.4, 0.575, 0.45, 0.4708, 0.3042, 0.4292, 0.3042, 0.425, 0.3, 0.475, 0.3, 0.4292, 0.3458, 0.4708, 0.3458, 0.475, 0.35, 0.425, 0.35, 0.4708, 0.4042, 0.4292, 0.4042, 0.425, 0.4, 0.475, 0.4, 0.4292, 0.4458, 0.4708, 0.4458, 0.475, 0.45, 0.425, 0.45, 0.5208, 0.3542, 0.4792, 0.3542, 0.475, 0.35, 0.525, 0.35, 0.4792, 0.3958, 0.5208, 0.3958, 0.525, 0.4, 0.475, 0.4, 0.5708, 0.3042, 0.5292, 0.3042, 0.525, 0.3, 0.575, 0.3, 0.5292, 0.3458, 0.5708, 0.3458, 0.575, 0.35, 0.525, 0.35, 0.5708, 0.4042, 0.5292, 0.4042, 0.525, 0.4, 0.575, 0.4, 0.5292, 0.4458, 0.5708, 0.4458, 0.575, 0.45, 0.525, 0.45, 0.425, 0.55, 0.475, 0.55, 0.4705, 0.5545, 0.4295, 0.5545, 0.475, 0.55, 0.475, 0.6, 0.4705, 0.5955, 0.4705, 0.5545, 0.475, 0.6, 0.425, 0.6, 0.4295, 0.5955, 0.4705, 0.5955, 0.425, 0.6, 0.425, 0.55, 0.4295, 0.5545, 0.4295, 0.5955, 0.475, 0.6, 0.525, 0.6, 0.5205, 0.6045, 0.4795, 0.6045, 0.525, 0.6, 0.525, 0.65, 0.5205, 0.6455, 0.5205, 0.6045, 0.525, 0.65, 0.475, 0.65, 0.4795, 0.6455, 0.5205, 0.6455, 0.475, 0.65, 0.475, 0.6, 0.4795, 0.6045, 0.4795, 0.6455, 0.525, 0.65, 0.575, 0.65, 0.5705, 0.6545, 0.5295, 0.6545, 0.575, 0.65, 0.575, 0.7, 0.5705, 0.6955, 0.5705, 0.6545, 0.575, 0.7, 0.525, 0.7, 0.5295, 0.6955, 0.5705, 0.6955, 0.525, 0.7, 0.525, 0.65, 0.5295, 0.6545, 0.5295, 0.6955, 0.4291, 0.05408, 0.4291, 0.09592, 0.425, 0.1, 0.425, 0.05, 0.4291, 0.1541, 0.4291, 0.1959, 0.425, 0.2, 0.425, 0.15, 0.4709, 0.09592, 0.4709, 0.05408, 0.475, 0.05, 0.475, 0.1, 0.4709, 0.1959, 0.4709, 0.1541, 0.475, 0.15, 0.475, 0.2, 0.5291, 0.05408, 0.5291, 0.09592, 0.525, 0.1, 0.525, 0.05, 0.5291, 0.1541, 0.5291, 0.1959, 0.525, 0.2, 0.525, 0.15, 0.5709, 0.09592, 0.5709, 0.05408, 0.575, 0.05, 0.575, 0.1, 0.5709, 0.1959, 0.5709, 0.1541, 0.575, 0.15, 0.575, 0.2, 0.4709, 0.05408, 0.4291, 0.05408, 0.425, 0.05, 0.475, 0.05, 0.4291, 0.09592, 0.4709, 0.09592, 0.475, 0.1, 0.425, 0.1, 0.4709, 0.1541, 0.4291, 0.1541, 0.425, 0.15, 0.475, 0.15, 0.4291, 0.1959, 0.4709, 0.1959, 0.475, 0.2, 0.425, 0.2, 0.5709, 0.05408, 0.5291, 0.05408, 0.525, 0.05, 0.575, 0.05, 0.5291, 0.09592, 0.5709, 0.09592, 0.575, 0.1, 0.525, 0.1, 0.5709, 0.1541, 0.5291, 0.1541, 0.525, 0.15, 0.575, 0.15, 0.5291, 0.1959, 0.5709, 0.1959, 0.575, 0.2, 0.525, 0.2])
me_cube.materials.append(mat_m_base)
me_cube.materials.append(mat_m_one)
me_cube.materials.append(mat_m_other)
me_cube.use_mirror_vertex_groups = False
me_cube.update()

# ---- objects
ob_cube = bpy.data.objects.new('Cube', me_cube)
ob_light = bpy.data.objects.new('Light', light_light)
ob_camera = bpy.data.objects.new('Camera', cam_camera)

# ---- transforms, parenting, visibility, modifiers, constraints
ob_cube.location = (0.0, 0.0, 0.0)
ob_cube.lock_rotations_4d = False
ob_cube.empty_display_type = 'ARROWS'
ob_cube.lineart.crease_threshold = 0.0
ob_light.location = (4.076, 1.005, 5.904)
ob_light.rotation_euler = (0.6503, 0.05522, 1.866)
ob_light.lock_rotations_4d = False
ob_light.empty_display_type = 'ARROWS'
ob_light.color = (0.0, 0.0, 0.0, 0.0)
ob_light.lineart.crease_threshold = 0.0
ob_camera.location = (7.359, -6.926, 4.958)
ob_camera.rotation_euler = (1.109, 0.0, 0.8149)
ob_camera.lock_rotations_4d = False
ob_camera.empty_display_type = 'ARROWS'
ob_camera.color = (0.0, 0.0, 0.0, 0.0)
ob_camera.display_type = 'WIRE'
ob_camera.lineart.crease_threshold = 0.0

# ---- collection membership
col_collection.objects.link(ob_cube)
col_collection.objects.link(ob_light)
col_collection.objects.link(ob_camera)

# ---- scene / render settings (as saved in the file)
scene.camera = ob_camera
scene.frame_start = 1; scene.frame_end = 250; scene.frame_set(1)
scene.render.engine = 'BLENDER_EEVEE_NEXT'
scene.cycles.sampling_pattern = 'TABULATED_SOBOL'
scene.view_settings.view_transform = 'Filmic'
bpy.context.view_layer.update()
